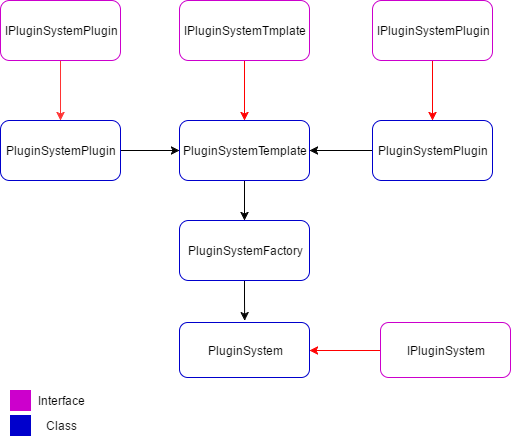

The diagram above was exported from draw.io. Its source (the exported page's mxGraphModel, read from the mxfile embedded in the PNG):
<mxGraphModel dx="806" dy="655" grid="1" gridSize="10" guides="1" tooltips="1" connect="1" arrows="1" fold="1" page="1" pageScale="1" pageWidth="826" pageHeight="1169" background="#ffffff" math="0" shadow="0">
  <root>
    <mxCell id="0" />
    <mxCell id="1" parent="0" />
    <mxCell id="25" value="" style="whiteSpace=wrap;html=1;strokeColor=#CC00CC;fillColor=#CC00CC;" parent="1" vertex="1">
      <mxGeometry x="10" y="390" width="20" height="20" as="geometry" />
    </mxCell>
    <mxCell id="26" value="Interface" style="text;html=1;strokeColor=none;fillColor=none;align=center;verticalAlign=middle;whiteSpace=wrap;" parent="1" vertex="1">
      <mxGeometry x="40" y="390" width="40" height="20" as="geometry" />
    </mxCell>
    <mxCell id="28" value="Class" style="text;html=1;strokeColor=none;fillColor=none;align=center;verticalAlign=middle;whiteSpace=wrap;" parent="1" vertex="1">
      <mxGeometry x="40" y="415" width="40" height="20" as="geometry" />
    </mxCell>
    <mxCell id="27" value="" style="whiteSpace=wrap;html=1;strokeColor=#0000CC;fillColor=#0000CC;" parent="1" vertex="1">
      <mxGeometry x="10" y="415" width="20" height="20" as="geometry" />
    </mxCell>
    <mxCell id="31" value="PluginSystem" style="rounded=1;whiteSpace=wrap;html=1;strokeColor=#0000CC;" parent="1" vertex="1">
      <mxGeometry x="179" y="322" width="130" height="55" as="geometry" />
    </mxCell>
    <mxCell id="32" style="edgeStyle=orthogonalEdgeStyle;curved=1;rounded=0;html=1;exitX=1;exitY=0.5;entryX=0;entryY=0.5;jettySize=auto;orthogonalLoop=1;" parent="1" source="33" target="39" edge="1">
      <mxGeometry relative="1" as="geometry" />
    </mxCell>
    <mxCell id="33" value="PluginSystemPlugin" style="rounded=1;whiteSpace=wrap;html=1;strokeColor=#0000CC;" parent="1" vertex="1">
      <mxGeometry y="120" width="120" height="60" as="geometry" />
    </mxCell>
    <mxCell id="34" style="edgeStyle=orthogonalEdgeStyle;curved=1;rounded=0;html=1;exitX=0.5;exitY=1;entryX=0.5;entryY=0;jettySize=auto;orthogonalLoop=1;strokeColor=#FF3333;" parent="1" source="35" target="33" edge="1">
      <mxGeometry relative="1" as="geometry" />
    </mxCell>
    <mxCell id="35" value="IPluginSystemPlugin" style="rounded=1;whiteSpace=wrap;html=1;strokeColor=#CC00CC;" parent="1" vertex="1">
      <mxGeometry width="120" height="60" as="geometry" />
    </mxCell>
    <mxCell id="36" style="edgeStyle=orthogonalEdgeStyle;curved=1;rounded=0;html=1;exitX=0.5;exitY=1;entryX=0.5;entryY=0;jettySize=auto;orthogonalLoop=1;strokeColor=#FF0000;" parent="1" source="37" target="39" edge="1">
      <mxGeometry relative="1" as="geometry" />
    </mxCell>
    <mxCell id="37" value="IPluginSystemTmplate" style="rounded=1;whiteSpace=wrap;html=1;strokeColor=#CC00CC;" parent="1" vertex="1">
      <mxGeometry x="179" width="130" height="60" as="geometry" />
    </mxCell>
    <mxCell id="38" style="edgeStyle=orthogonalEdgeStyle;curved=1;rounded=0;html=1;exitX=0.5;exitY=1;entryX=0.5;entryY=0;jettySize=auto;orthogonalLoop=1;strokeColor=#000000;" parent="1" source="39" target="45" edge="1">
      <mxGeometry relative="1" as="geometry" />
    </mxCell>
    <mxCell id="39" value="PluginSystemTemplate" style="rounded=1;whiteSpace=wrap;html=1;strokeColor=#0000CC;" parent="1" vertex="1">
      <mxGeometry x="179" y="120" width="130" height="60" as="geometry" />
    </mxCell>
    <mxCell id="40" style="edgeStyle=orthogonalEdgeStyle;curved=1;rounded=0;html=1;exitX=0.5;exitY=1;entryX=0.5;entryY=0;jettySize=auto;orthogonalLoop=1;strokeColor=#FF0000;" parent="1" source="41" target="43" edge="1">
      <mxGeometry relative="1" as="geometry" />
    </mxCell>
    <mxCell id="41" value="IPluginSystemPlugin" style="rounded=1;whiteSpace=wrap;html=1;strokeColor=#CC00CC;" parent="1" vertex="1">
      <mxGeometry x="372" width="120" height="60" as="geometry" />
    </mxCell>
    <mxCell id="42" style="edgeStyle=orthogonalEdgeStyle;curved=1;rounded=0;html=1;exitX=0;exitY=0.5;entryX=1;entryY=0.5;jettySize=auto;orthogonalLoop=1;" parent="1" source="43" target="39" edge="1">
      <mxGeometry relative="1" as="geometry" />
    </mxCell>
    <mxCell id="43" value="PluginSystemPlugin" style="rounded=1;whiteSpace=wrap;html=1;strokeColor=#0000CC;" parent="1" vertex="1">
      <mxGeometry x="372" y="120" width="120" height="60" as="geometry" />
    </mxCell>
    <mxCell id="44" style="edgeStyle=orthogonalEdgeStyle;curved=1;rounded=0;html=1;exitX=0.5;exitY=1;jettySize=auto;orthogonalLoop=1;strokeColor=#000000;" parent="1" source="45" edge="1">
      <mxGeometry relative="1" as="geometry">
        <mxPoint x="244.16666666666674" y="320.16666666666674" as="targetPoint" />
      </mxGeometry>
    </mxCell>
    <mxCell id="45" value="PluginSystemFactory" style="rounded=1;whiteSpace=wrap;html=1;strokeColor=#0000CC;" parent="1" vertex="1">
      <mxGeometry x="179" y="220" width="130" height="60" as="geometry" />
    </mxCell>
    <mxCell id="46" style="edgeStyle=orthogonalEdgeStyle;curved=1;rounded=0;html=1;exitX=0;exitY=0.5;entryX=1;entryY=0.5;jettySize=auto;orthogonalLoop=1;strokeColor=#FF0000;" parent="1" source="47" target="31" edge="1">
      <mxGeometry relative="1" as="geometry" />
    </mxCell>
    <mxCell id="47" value="IPluginSystem" style="rounded=1;whiteSpace=wrap;html=1;strokeColor=#CC00CC;" parent="1" vertex="1">
      <mxGeometry x="380" y="322" width="130" height="55" as="geometry" />
    </mxCell>
  </root>
</mxGraphModel>